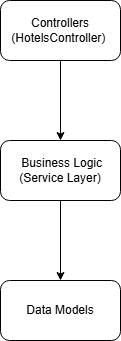

The diagram above was exported from draw.io. Its source (the exported page's mxGraphModel, read from the mxfile embedded in the PNG):
<mxGraphModel dx="778" dy="506" grid="1" gridSize="10" guides="1" tooltips="1" connect="1" arrows="1" fold="1" page="1" pageScale="1" pageWidth="850" pageHeight="1100" math="0" shadow="0">
  <root>
    <mxCell id="0" />
    <mxCell id="1" parent="0" />
    <mxCell id="wpiGXn2S5GTQHUIYoCC1-4" value="" style="edgeStyle=orthogonalEdgeStyle;rounded=0;orthogonalLoop=1;jettySize=auto;html=1;" edge="1" parent="1" source="wpiGXn2S5GTQHUIYoCC1-1" target="wpiGXn2S5GTQHUIYoCC1-3">
      <mxGeometry relative="1" as="geometry" />
    </mxCell>
    <mxCell id="wpiGXn2S5GTQHUIYoCC1-1" value="Controllers&lt;div&gt;(HotelsController)&amp;nbsp;&lt;/div&gt;" style="rounded=1;whiteSpace=wrap;html=1;" vertex="1" parent="1">
      <mxGeometry x="220" y="200" width="120" height="60" as="geometry" />
    </mxCell>
    <mxCell id="wpiGXn2S5GTQHUIYoCC1-2" value="Data Models" style="rounded=1;whiteSpace=wrap;html=1;" vertex="1" parent="1">
      <mxGeometry x="220" y="480" width="120" height="60" as="geometry" />
    </mxCell>
    <mxCell id="wpiGXn2S5GTQHUIYoCC1-5" value="" style="edgeStyle=orthogonalEdgeStyle;rounded=0;orthogonalLoop=1;jettySize=auto;html=1;" edge="1" parent="1" source="wpiGXn2S5GTQHUIYoCC1-3" target="wpiGXn2S5GTQHUIYoCC1-2">
      <mxGeometry relative="1" as="geometry" />
    </mxCell>
    <mxCell id="wpiGXn2S5GTQHUIYoCC1-3" value="&amp;nbsp;Business Logic&lt;div&gt;(Service Layer)&lt;/div&gt;" style="rounded=1;whiteSpace=wrap;html=1;" vertex="1" parent="1">
      <mxGeometry x="220" y="340" width="120" height="60" as="geometry" />
    </mxCell>
  </root>
</mxGraphModel>